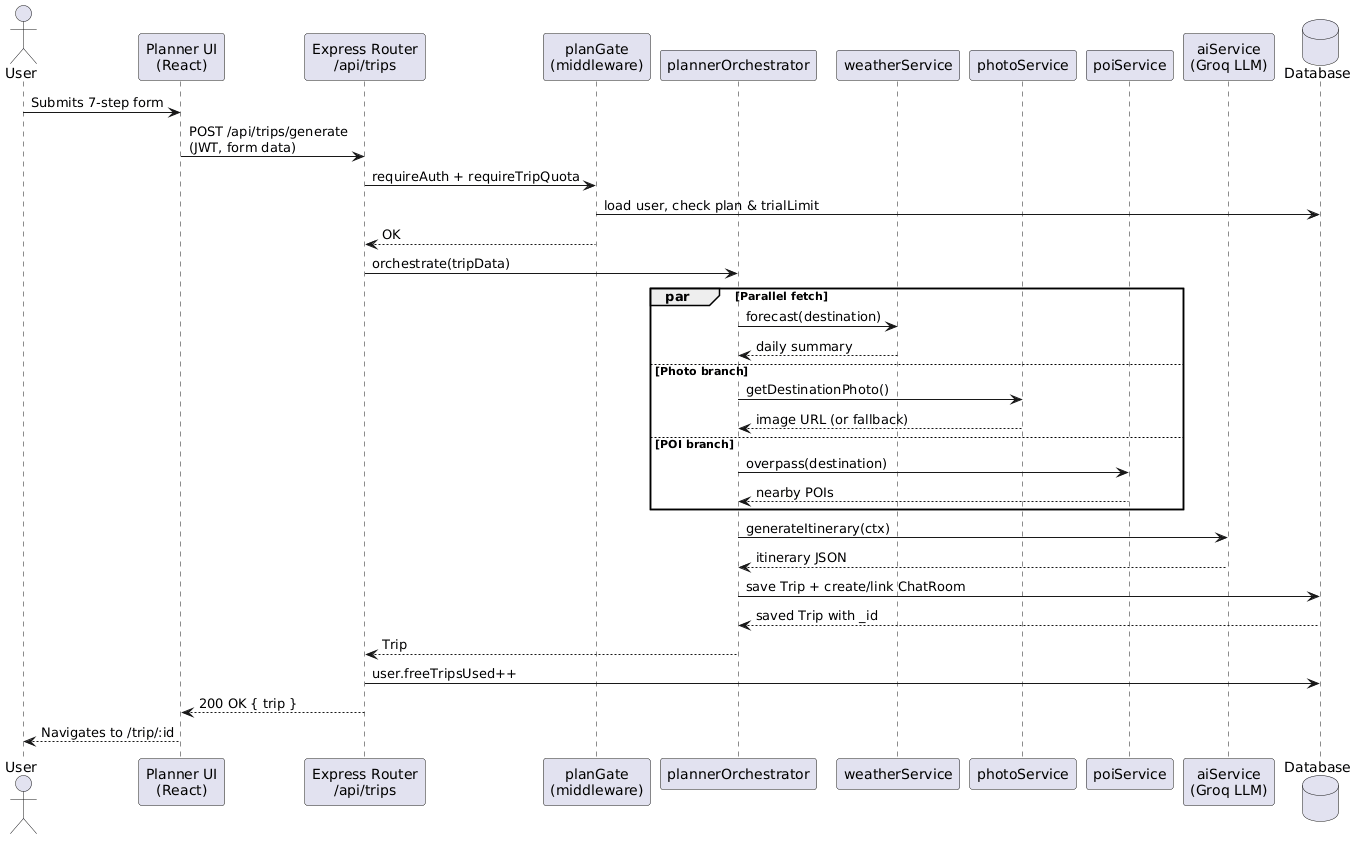

The diagram above was rendered by PlantUML. Its source (embedded in the PNG):
@startuml
actor User as U
participant "Planner UI\n(React)" as FE
participant "Express Router\n/api/trips" as API
participant "planGate\n(middleware)" as Gate
participant "plannerOrchestrator" as Orch
participant "weatherService" as Weather
participant "photoService" as Photo
participant "poiService" as POI
participant "aiService\n(Groq LLM)" as AI
database "Database" as DB

U -> FE : Submits 7-step form
FE -> API : POST /api/trips/generate\n(JWT, form data)

API -> Gate : requireAuth + requireTripQuota
Gate -> DB : load user, check plan & trialLimit
Gate --> API : OK

API -> Orch : orchestrate(tripData)

par Parallel fetch
    Orch -> Weather : forecast(destination)
    Weather --> Orch : daily summary
else Photo branch
    Orch -> Photo : getDestinationPhoto()
    Photo --> Orch : image URL (or fallback)
else POI branch
    Orch -> POI : overpass(destination)
    POI --> Orch : nearby POIs
end

Orch -> AI : generateItinerary(ctx)
AI --> Orch : itinerary JSON

Orch -> DB : save Trip + create/link ChatRoom
DB --> Orch : saved Trip with _id

Orch --> API : Trip
API -> DB : user.freeTripsUsed++
API --> FE : 200 OK { trip }
FE --> U : Navigates to /trip/:id
@enduml